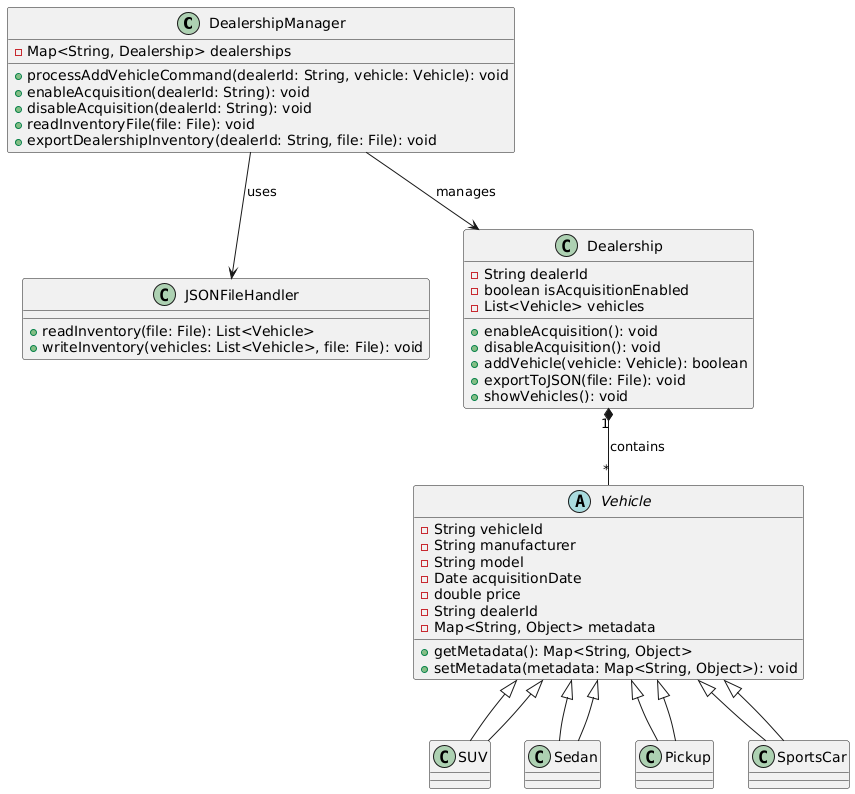

The diagram above was rendered by PlantUML. Its source (embedded in the PNG):
@startuml
class DealershipManager {
  - Map<String, Dealership> dealerships
  + processAddVehicleCommand(dealerId: String, vehicle: Vehicle): void
  + enableAcquisition(dealerId: String): void
  + disableAcquisition(dealerId: String): void
  + readInventoryFile(file: File): void
  + exportDealershipInventory(dealerId: String, file: File): void
}

class JSONFileHandler {
  + readInventory(file: File): List<Vehicle>
  + writeInventory(vehicles: List<Vehicle>, file: File): void
}

class Dealership {
  - String dealerId
  - boolean isAcquisitionEnabled
  - List<Vehicle> vehicles
  + enableAcquisition(): void
  + disableAcquisition(): void
  + addVehicle(vehicle: Vehicle): boolean
  + exportToJSON(file: File): void
  + showVehicles(): void
}

abstract class Vehicle {
  - String vehicleId
  - String manufacturer
  - String model
  - Date acquisitionDate
  - double price
  - String dealerId
  - Map<String, Object> metadata
  + getMetadata(): Map<String, Object>
  + setMetadata(metadata: Map<String, Object>): void
}

class SUV extends Vehicle
class Sedan extends Vehicle
class Pickup extends Vehicle
class SportsCar extends Vehicle

DealershipManager --> Dealership : manages
DealershipManager --> JSONFileHandler : uses
Dealership "1" *-- "*" Vehicle : contains
Vehicle <|-- SUV
Vehicle <|-- Sedan
Vehicle <|-- Pickup
Vehicle <|-- SportsCar
@enduml